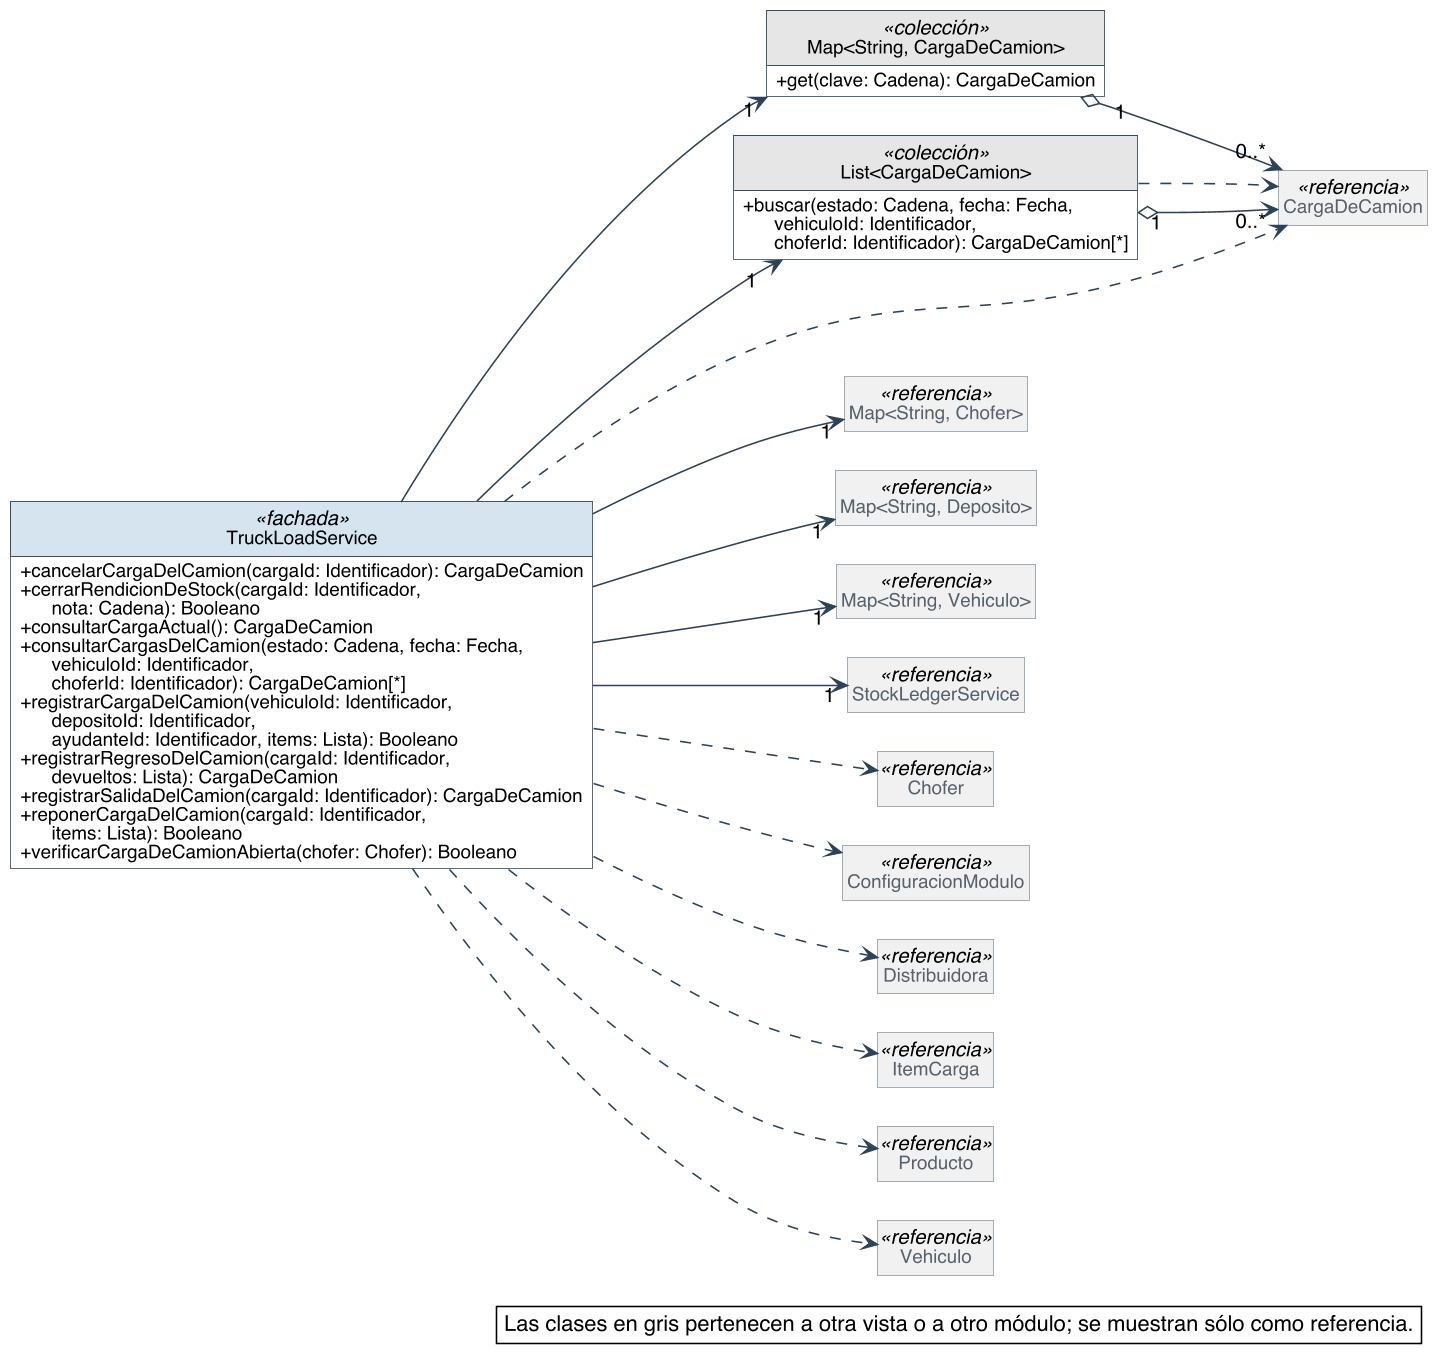

The diagram above was rendered by PlantUML. Its source (embedded in the PNG):
@startuml
skinparam backgroundColor #FFFFFF
skinparam shadowing false
skinparam defaultFontName Helvetica
skinparam defaultFontSize 13
skinparam dpi 150
skinparam nodesep 40
skinparam ranksep 55
skinparam classAttributeIconSize 0
skinparam roundCorner 0
skinparam genericDisplay old
skinparam class {
  BorderColor #2C4257
  BackgroundColor #FFFFFF
  ArrowColor #2C4257
  FontSize 14
  AttributeFontSize 12
  HeaderBackgroundColor #E8EEF3
}
skinparam class<<referencia>> {
  BackgroundColor #F1F1F1
  BorderColor #8A97A3
  FontColor #55616C
}
skinparam class<<fachada>> {
  HeaderBackgroundColor #D6E4F0
}
skinparam class<<controlador>> {
  HeaderBackgroundColor #D6E4F0
}
skinparam class<<fabricación pura>> {
  HeaderBackgroundColor #F3E9CF
}
skinparam class<<colección>> {
  HeaderBackgroundColor #E6E6E6
}
skinparam class<<adaptador>> {
  HeaderBackgroundColor #DCEBDD
}
skinparam interface {
  BorderColor #2C4257
  BackgroundColor #FFFFFF
  HeaderBackgroundColor #DCEBDD
  FontSize 14
  AttributeFontSize 12
}
skinparam note {
  BackgroundColor #FFFFFF
  BorderColor #2C4257
}
skinparam packageStyle rectangle
skinparam package {
  BorderColor #8A97A3
  FontSize 13
  FontColor #55616C
}
hide circle
hide empty members

left to right direction
skinparam nodesep 25
skinparam ranksep 90
class TruckLoadService <<fachada>> {
  + cancelarCargaDelCamion(cargaId: Identificador): CargaDeCamion
  + cerrarRendicionDeStock(cargaId: Identificador,\n      nota: Cadena): Booleano
  + consultarCargaActual(): CargaDeCamion
  + consultarCargasDelCamion(estado: Cadena, fecha: Fecha,\n      vehiculoId: Identificador,\n      choferId: Identificador): CargaDeCamion[*]
  + registrarCargaDelCamion(vehiculoId: Identificador,\n      depositoId: Identificador,\n      ayudanteId: Identificador, items: Lista): Booleano
  + registrarRegresoDelCamion(cargaId: Identificador,\n      devueltos: Lista): CargaDeCamion
  + registrarSalidaDelCamion(cargaId: Identificador): CargaDeCamion
  + reponerCargaDelCamion(cargaId: Identificador,\n      items: Lista): Booleano
  + verificarCargaDeCamionAbierta(chofer: Chofer): Booleano
}
class "Map<String, CargaDeCamion>" as Map_String_CargaDeCamion <<colección>> {
  + get(clave: Cadena): CargaDeCamion
}
class "List<CargaDeCamion>" as List_CargaDeCamion <<colección>> {
  + buscar(estado: Cadena, fecha: Fecha,\n      vehiculoId: Identificador,\n      choferId: Identificador): CargaDeCamion[*]
}
class CargaDeCamion <<referencia>>
class "Map<String, Chofer>" as Map_String_Chofer <<referencia>>
class "Map<String, Deposito>" as Map_String_Deposito <<referencia>>
class "Map<String, Vehiculo>" as Map_String_Vehiculo <<referencia>>
class StockLedgerService <<referencia>>
class Chofer <<referencia>>
class ConfiguracionModulo <<referencia>>
class Distribuidora <<referencia>>
class ItemCarga <<referencia>>
class Producto <<referencia>>
class Vehiculo <<referencia>>

Map_String_CargaDeCamion "1" o--> "0..*" CargaDeCamion
List_CargaDeCamion "1" o--> "0..*" CargaDeCamion
TruckLoadService --> "1" List_CargaDeCamion
TruckLoadService --> "1" Map_String_CargaDeCamion
TruckLoadService --> "1" Map_String_Chofer
TruckLoadService --> "1" Map_String_Deposito
TruckLoadService --> "1" Map_String_Vehiculo
TruckLoadService --> "1" StockLedgerService
List_CargaDeCamion ..> CargaDeCamion
TruckLoadService ..> CargaDeCamion
TruckLoadService ..> Chofer
TruckLoadService ..> ConfiguracionModulo
TruckLoadService ..> Distribuidora
TruckLoadService ..> ItemCarga
TruckLoadService ..> Producto
TruckLoadService ..> Vehiculo

legend bottom right
  Las clases en gris pertenecen a otra vista o a otro módulo; se muestran sólo como referencia.
endlegend
@enduml